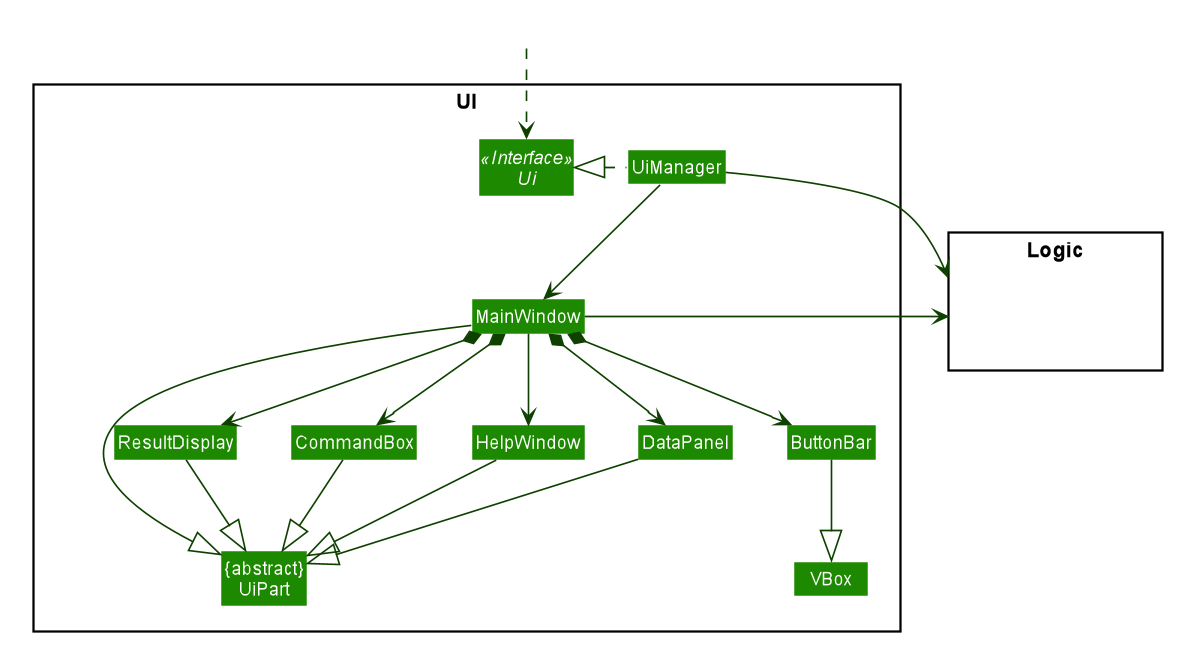

The diagram above was rendered by PlantUML. Its source (embedded in the PNG):
@startuml








skinparam BackgroundColor #FFFFFFF

skinparam Shadowing false

skinparam Class {
    FontColor #FFFFFF
    BorderThickness 1
    BorderColor #FFFFFF
    StereotypeFontColor #FFFFFF
    FontName Arial
}

skinparam Actor {
    BorderColor #000000
    Color #000000
    FontName Arial
}

skinparam Sequence {
    MessageAlign center
    BoxFontSize 15
    BoxPadding 0
    BoxFontColor #FFFFFF
    FontName Arial
}

skinparam Participant {
    FontColor #FFFFFFF
    Padding 20
}

skinparam MinClassWidth 50
skinparam ParticipantPadding 10
skinparam Shadowing false
skinparam DefaultTextAlignment center
skinparam packageStyle Rectangle

hide footbox
hide members
hide circle
skinparam arrowThickness 1.1
skinparam arrowColor #0E4100
skinparam classBackgroundColor #1D8900

package UI <<Rectangle>>{
Interface Ui <<Interface>>
Class "{abstract}\nUiPart" as UiPart
Class UiManager
Class MainWindow
Class HelpWindow
Class ResultDisplay
Class CommandBox
Class ButtonBar
Class VBox
Class DataPanel
}

package Logic <<Rectangle>> {
Class HiddenLogic #FFFFFF
}

Class HiddenOutside #FFFFFF
HiddenOutside ..> Ui

UiManager .left.|> Ui
UiManager -down-> MainWindow
MainWindow --> HelpWindow
MainWindow *-down-> CommandBox
MainWindow *-down-> ResultDisplay
MainWindow *-down-> ButtonBar
MainWindow *-down-> DataPanel

MainWindow -left-|> UiPart
ResultDisplay --|> UiPart
CommandBox --|> UiPart
HelpWindow -down-|> UiPart
ButtonBar -down-|> VBox
DataPanel -down-|> UiPart

UiManager -right-> Logic
MainWindow -left-> Logic

HelpWindow -[hidden]left- CommandBox
CommandBox -[hidden]left- ResultDisplay

MainWindow -[hidden]-|> UiPart
@enduml